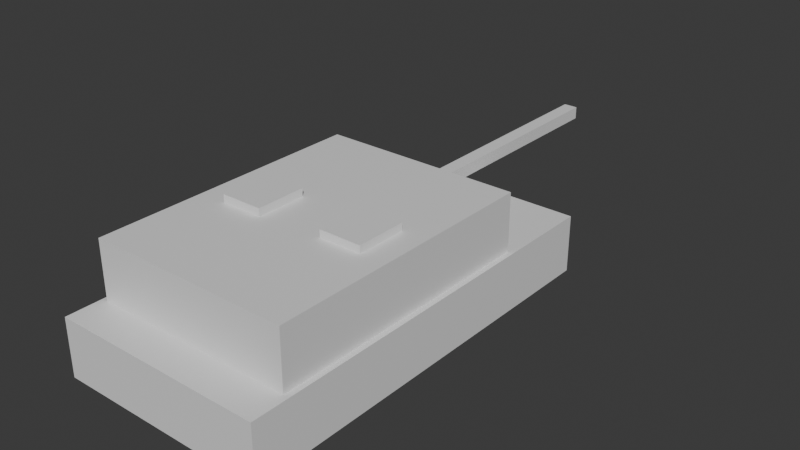 # Source: tank.blend  (saved by Blender 4.2.66; exported with 4.5.12 LTS)
import bpy
from mathutils import Matrix  # noqa: F401  (used for matrix-valued properties, if any)

bpy.ops.wm.read_factory_settings(use_empty=True)
scene = bpy.context.scene
scene.name = 'Scene'

# ---- collections
col_collection = bpy.data.collections.new('Collection'); scene.collection.children.link(col_collection)

# ---- materials (node trees are filled in below, after node groups)
mat_material = bpy.data.materials.new('Material')
mat_material.alpha_threshold = 0.0
mat_material.roughness = 0.5
mat_material.line_color = (0.0, 0.0, 0.0, 1.0)
mat_material_001 = bpy.data.materials.new('Material.001')
mat_material_001.alpha_threshold = 0.0
mat_material_001.roughness = 0.5
mat_material_001.line_color = (0.0, 0.0, 0.0, 1.0)
mat_material_002 = bpy.data.materials.new('Material.002')
mat_material_002.alpha_threshold = 0.0
mat_material_002.roughness = 0.5
mat_material_002.line_color = (0.0, 0.0, 0.0, 1.0)
mat_material_003 = bpy.data.materials.new('Material.003')
mat_material_003.alpha_threshold = 0.0
mat_material_003.roughness = 0.5
mat_material_003.line_color = (0.0, 0.0, 0.0, 1.0)
mat_material_004 = bpy.data.materials.new('Material.004')
mat_material_004.alpha_threshold = 0.0
mat_material_004.roughness = 0.5
mat_material_004.line_color = (0.0, 0.0, 0.0, 1.0)

# ---- material node trees
mat_material.use_nodes = True; mat_material.node_tree.nodes.clear()
_N = mat_material.node_tree.nodes; _L = mat_material.node_tree.links
n0 = _N.new('ShaderNodeOutputMaterial'); n0.name = 'Material Output'; n0.location = (300, 300)
n1 = _N.new('ShaderNodeBsdfPrincipled'); n1.name = 'Principled BSDF'; n1.location = (10, 300)
n1.inputs[3].default_value = 1.45
_L.new(n1.outputs[0], n0.inputs[0])
n0.is_active_output = True
mat_material_001.use_nodes = True; mat_material_001.node_tree.nodes.clear()
_N = mat_material_001.node_tree.nodes; _L = mat_material_001.node_tree.links
n0 = _N.new('ShaderNodeOutputMaterial'); n0.name = 'Material Output'; n0.location = (300, 300)
n1 = _N.new('ShaderNodeBsdfPrincipled'); n1.name = 'Principled BSDF'; n1.location = (10, 300)
n1.inputs[3].default_value = 1.45
_L.new(n1.outputs[0], n0.inputs[0])
n0.is_active_output = True
mat_material_002.use_nodes = True; mat_material_002.node_tree.nodes.clear()
_N = mat_material_002.node_tree.nodes; _L = mat_material_002.node_tree.links
n0 = _N.new('ShaderNodeOutputMaterial'); n0.name = 'Material Output'; n0.location = (300, 300)
n1 = _N.new('ShaderNodeBsdfPrincipled'); n1.name = 'Principled BSDF'; n1.location = (10, 300)
n1.inputs[3].default_value = 1.45
_L.new(n1.outputs[0], n0.inputs[0])
n0.is_active_output = True
mat_material_003.use_nodes = True; mat_material_003.node_tree.nodes.clear()
_N = mat_material_003.node_tree.nodes; _L = mat_material_003.node_tree.links
n0 = _N.new('ShaderNodeOutputMaterial'); n0.name = 'Material Output'; n0.location = (300, 300)
n1 = _N.new('ShaderNodeBsdfPrincipled'); n1.name = 'Principled BSDF'; n1.location = (10, 300)
n1.inputs[3].default_value = 1.45
_L.new(n1.outputs[0], n0.inputs[0])
n0.is_active_output = True
mat_material_004.use_nodes = True; mat_material_004.node_tree.nodes.clear()
_N = mat_material_004.node_tree.nodes; _L = mat_material_004.node_tree.links
n0 = _N.new('ShaderNodeOutputMaterial'); n0.name = 'Material Output'; n0.location = (300, 300)
n1 = _N.new('ShaderNodeBsdfPrincipled'); n1.name = 'Principled BSDF'; n1.location = (10, 300)
n1.inputs[3].default_value = 1.45
_L.new(n1.outputs[0], n0.inputs[0])
n0.is_active_output = True

# ---- world
world_world = bpy.data.worlds.new('World'); scene.world = world_world
world_world.use_nodes = True; world_world.node_tree.nodes.clear()
_N = world_world.node_tree.nodes; _L = world_world.node_tree.links
n0 = _N.new('ShaderNodeOutputWorld'); n0.name = 'World Output'; n0.location = (300, 300)
n1 = _N.new('ShaderNodeBackground'); n1.name = 'Background'; n1.location = (10, 300)
n1.inputs[0].default_value = (0.05088, 0.05088, 0.05088, 1.0)
_L.new(n1.outputs[0], n0.inputs[0])
n0.is_active_output = True
world_world.color = (0.05088, 0.05088, 0.05088)
world_world.sun_shadow_jitter_overblur = 0.0

# ---- meshes
me_cube = bpy.data.meshes.new('Cube')
me_cube.from_pydata([(1.0, 1.0, 1.0), (1.0, 1.0, -1.0), (1.0, -1.0, 1.0), (1.0, -1.0, -1.0), (-1.0, 1.0, 1.0), (-1.0, 1.0, -1.0), (-1.0, -1.0, 1.0), (-1.0, -1.0, -1.0), (1.0, 1.0, 0.02173), (-1.0, -1.0, 0.02173), (1.0, -1.0, 0.02173), (-1.0, 1.0, 0.02173), (-1.0, -1.0, 0.5109), (1.0, 1.0, 0.5109), (1.0, -1.0, 0.5109), (-1.0, 1.0, 0.5109)], [], [(0, 4, 6, 2), (14, 2, 6, 12), (12, 6, 4, 15), (5, 1, 3, 7), (13, 0, 2, 14), (15, 4, 0, 13), (5, 11, 8, 1), (1, 8, 10, 3), (7, 9, 11, 5), (3, 10, 9, 7), (11, 15, 13, 8), (8, 13, 14, 10), (9, 12, 15, 11), (10, 14, 12, 9)])
_uv = me_cube.uv_layers.new(name='UVMap')
_uv.uv.foreach_set('vector', [0.625, 0.5, 0.875, 0.5, 0.875, 0.75, 0.625, 0.75, 0.5639, 0.75, 0.625, 0.75, 0.625, 1.0, 0.5639, 1.0, 0.5639, 0.0, 0.625, 0.0, 0.625, 0.25, 0.5639, 0.25, 0.125, 0.5, 0.375, 0.5, 0.375, 0.75, 0.125, 0.75, 0.5639, 0.5, 0.625, 0.5, 0.625, 0.75, 0.5639, 0.75, 0.5639, 0.25, 0.625, 0.25, 0.625, 0.5, 0.5639, 0.5, 0.375, 0.25, 0.5027, 0.25, 0.5027, 0.5, 0.375, 0.5, 0.375, 0.5, 0.5027, 0.5, 0.5027, 0.75, 0.375, 0.75, 0.375, 0.0, 0.5027, 0.0, 0.5027, 0.25, 0.375, 0.25, 0.375, 0.75, 0.5027, 0.75, 0.5027, 1.0, 0.375, 1.0, 0.5027, 0.25, 0.5639, 0.25, 0.5639, 0.5, 0.5027, 0.5, 0.5027, 0.5, 0.5639, 0.5, 0.5639, 0.75, 0.5027, 0.75, 0.5027, 0.0, 0.5639, 0.0, 0.5639, 0.25, 0.5027, 0.25, 0.5027, 0.75, 0.5639, 0.75, 0.5639, 1.0, 0.5027, 1.0])
me_cube.materials.append(mat_material)
me_cube.use_mirror_y = True
me_cube.use_mirror_vertex_groups = False
me_cube.update()
me_cube_001 = bpy.data.meshes.new('Cube.001')
me_cube_001.from_pydata([(1.0, 1.0, 1.0), (1.0, 1.0, -1.0), (1.0, -1.0, 1.0), (1.0, -1.0, -1.0), (-1.0, 1.0, 1.0), (-1.0, 1.0, -1.0), (-1.0, -1.0, 1.0), (-1.0, -1.0, -1.0)], [], [(0, 4, 6, 2), (3, 2, 6, 7), (7, 6, 4, 5), (5, 1, 3, 7), (1, 0, 2, 3), (5, 4, 0, 1)])
_uv = me_cube_001.uv_layers.new(name='UVMap')
_uv.uv.foreach_set('vector', [0.625, 0.5, 0.875, 0.5, 0.875, 0.75, 0.625, 0.75, 0.375, 0.75, 0.625, 0.75, 0.625, 1.0, 0.375, 1.0, 0.375, 0.0, 0.625, 0.0, 0.625, 0.25, 0.375, 0.25, 0.125, 0.5, 0.375, 0.5, 0.375, 0.75, 0.125, 0.75, 0.375, 0.5, 0.625, 0.5, 0.625, 0.75, 0.375, 0.75, 0.375, 0.25, 0.625, 0.25, 0.625, 0.5, 0.375, 0.5])
me_cube_001.materials.append(mat_material_001)
me_cube_001.use_mirror_vertex_groups = False
me_cube_001.update()
me_cube_002 = bpy.data.meshes.new('Cube.002')
me_cube_002.from_pydata([(1.0, 1.0, 1.0), (1.0, 1.0, -1.0), (1.0, -1.0, 1.0), (1.0, -1.0, -1.0), (-1.0, 1.0, 1.0), (-1.0, 1.0, -1.0), (-1.0, -1.0, 1.0), (-1.0, -1.0, -1.0)], [], [(0, 4, 6, 2), (3, 2, 6, 7), (7, 6, 4, 5), (5, 1, 3, 7), (1, 0, 2, 3), (5, 4, 0, 1)])
_uv = me_cube_002.uv_layers.new(name='UVMap')
_uv.uv.foreach_set('vector', [0.625, 0.5, 0.875, 0.5, 0.875, 0.75, 0.625, 0.75, 0.375, 0.75, 0.625, 0.75, 0.625, 1.0, 0.375, 1.0, 0.375, 0.0, 0.625, 0.0, 0.625, 0.25, 0.375, 0.25, 0.125, 0.5, 0.375, 0.5, 0.375, 0.75, 0.125, 0.75, 0.375, 0.5, 0.625, 0.5, 0.625, 0.75, 0.375, 0.75, 0.375, 0.25, 0.625, 0.25, 0.625, 0.5, 0.375, 0.5])
me_cube_002.materials.append(mat_material_002)
me_cube_002.use_mirror_vertex_groups = False
me_cube_002.update()
me_cube_003 = bpy.data.meshes.new('Cube.003')
me_cube_003.from_pydata([(1.0, 1.0, 1.0), (1.0, 1.0, -1.0), (1.0, -1.0, 1.0), (1.0, -1.0, -1.0), (-1.0, 1.0, 1.0), (-1.0, 1.0, -1.0), (-1.0, -1.0, 1.0), (-1.0, -1.0, -1.0)], [], [(0, 4, 6, 2), (3, 2, 6, 7), (7, 6, 4, 5), (5, 1, 3, 7), (1, 0, 2, 3), (5, 4, 0, 1)])
_uv = me_cube_003.uv_layers.new(name='UVMap')
_uv.uv.foreach_set('vector', [0.625, 0.5, 0.875, 0.5, 0.875, 0.75, 0.625, 0.75, 0.375, 0.75, 0.625, 0.75, 0.625, 1.0, 0.375, 1.0, 0.375, 0.0, 0.625, 0.0, 0.625, 0.25, 0.375, 0.25, 0.125, 0.5, 0.375, 0.5, 0.375, 0.75, 0.125, 0.75, 0.375, 0.5, 0.625, 0.5, 0.625, 0.75, 0.375, 0.75, 0.375, 0.25, 0.625, 0.25, 0.625, 0.5, 0.375, 0.5])
me_cube_003.materials.append(mat_material_003)
me_cube_003.use_mirror_vertex_groups = False
me_cube_003.update()
me_cube_004 = bpy.data.meshes.new('Cube.004')
me_cube_004.from_pydata([(1.0, 1.0, 1.0), (1.0, 1.0, -1.0), (1.0, -1.0, 1.0), (1.0, -1.0, -1.0), (-1.0, 1.0, 1.0), (-1.0, 1.0, -1.0), (-1.0, -1.0, 1.0), (-1.0, -1.0, -1.0)], [], [(0, 4, 6, 2), (3, 2, 6, 7), (7, 6, 4, 5), (5, 1, 3, 7), (1, 0, 2, 3), (5, 4, 0, 1)])
_uv = me_cube_004.uv_layers.new(name='UVMap')
_uv.uv.foreach_set('vector', [0.625, 0.5, 0.875, 0.5, 0.875, 0.75, 0.625, 0.75, 0.375, 0.75, 0.625, 0.75, 0.625, 1.0, 0.375, 1.0, 0.375, 0.0, 0.625, 0.0, 0.625, 0.25, 0.375, 0.25, 0.125, 0.5, 0.375, 0.5, 0.375, 0.75, 0.125, 0.75, 0.375, 0.5, 0.625, 0.5, 0.625, 0.75, 0.375, 0.75, 0.375, 0.25, 0.625, 0.25, 0.625, 0.5, 0.375, 0.5])
me_cube_004.materials.append(mat_material_004)
me_cube_004.use_mirror_vertex_groups = False
me_cube_004.update()

# ---- objects
ob_cube = bpy.data.objects.new('Cube', me_cube)
ob_cube_001 = bpy.data.objects.new('Cube.001', me_cube_001)
ob_cube_002 = bpy.data.objects.new('Cube.002', me_cube_002)
ob_cube_003 = bpy.data.objects.new('Cube.003', me_cube_003)
ob_cube_004 = bpy.data.objects.new('Cube.004', me_cube_004)

# ---- transforms, parenting, visibility, modifiers, constraints
ob_cube.location = (0.0, 0.0, 0.0)
ob_cube.scale = (3.685, 7.075, 1.0)
ob_cube.lock_rotations_4d = False
ob_cube.empty_display_type = 'ARROWS'
ob_cube.lineart.crease_threshold = 0.0
ob_cube.use_mesh_mirror_y = True
ob_cube_001.location = (0.0, -1.0, 2.0)
ob_cube_001.scale = (3.494, 4.801, 1.0)
ob_cube_001.lock_rotations_4d = False
ob_cube_001.empty_display_type = 'ARROWS'
ob_cube_001.lineart.crease_threshold = 0.0
ob_cube_002.location = (0.0, 8.0, 2.0)
ob_cube_002.scale = (0.2464, 4.801, 0.2165)
ob_cube_002.lock_rotations_4d = False
ob_cube_002.empty_display_type = 'ARROWS'
ob_cube_002.lineart.crease_threshold = 0.0
ob_cube_003.location = (1.866, -1.041, 3.119)
ob_cube_003.scale = (0.7345, 0.8762, 0.1362)
ob_cube_003.lock_rotations_4d = False
ob_cube_003.empty_display_type = 'ARROWS'
ob_cube_003.lineart.crease_threshold = 0.0
ob_cube_004.location = (-1.783, -1.222, 3.13)
ob_cube_004.scale = (0.7345, 0.8762, 0.1362)
ob_cube_004.lock_rotations_4d = False
ob_cube_004.empty_display_type = 'ARROWS'
ob_cube_004.lineart.crease_threshold = 0.0

# ---- collection membership
col_collection.objects.link(ob_cube)
col_collection.objects.link(ob_cube_001)
col_collection.objects.link(ob_cube_002)
col_collection.objects.link(ob_cube_003)
col_collection.objects.link(ob_cube_004)

# ---- scene / render settings (as saved in the file)
scene.frame_start = 1; scene.frame_end = 250; scene.frame_set(1)
scene.render.engine = 'BLENDER_EEVEE_NEXT'
bpy.context.view_layer.update()

# ---- added for rendering (the .blend has no active camera and no usable light): camera, sun
cam_auto = bpy.data.cameras.new('AutoCamera')
cam_auto.lens = 50.0
cam_auto.sensor_width = 36.0
cam_auto.clip_end = 1000.0
ob_auto_camera = bpy.data.objects.new('AutoCamera', cam_auto)
scene.collection.objects.link(ob_auto_camera)
ob_auto_camera.location = (20.0064, -21.1445, 17.1383)
ob_auto_camera.rotation_euler = (1.09748, -7.21219e-08, 0.694738)
scene.camera = ob_auto_camera
light_auto_sun = bpy.data.lights.new('AutoSun', 'SUN')
light_auto_sun.energy = 3.0
light_auto_sun.angle = 0.0523599
ob_auto_sun = bpy.data.objects.new('AutoSun', light_auto_sun)
scene.collection.objects.link(ob_auto_sun)
ob_auto_sun.rotation_euler = (0.872665, 0.174533, 0.523599)
bpy.context.view_layer.update()
